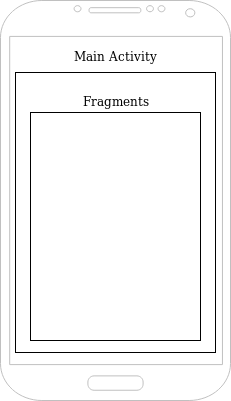

The diagram above was exported from draw.io. Its source (the exported page's mxGraphModel, read from the mxfile embedded in the PNG):
<mxGraphModel dx="1408" dy="693" grid="1" gridSize="10" guides="1" tooltips="1" connect="1" arrows="1" fold="1" page="1" pageScale="1" pageWidth="827" pageHeight="1169" math="0" shadow="0">
  <root>
    <mxCell id="0" />
    <mxCell id="1" parent="0" />
    <mxCell id="A26Vb2AeYpaSSxueMil7-2" value="" style="verticalLabelPosition=bottom;verticalAlign=top;html=1;shadow=0;dashed=0;strokeWidth=1;shape=mxgraph.android.phone2;strokeColor=#c0c0c0;" vertex="1" parent="1">
      <mxGeometry x="330" y="100" width="230" height="400" as="geometry" />
    </mxCell>
    <mxCell id="A26Vb2AeYpaSSxueMil7-28" value="" style="rounded=0;whiteSpace=wrap;html=1;" vertex="1" parent="1">
      <mxGeometry x="345" y="172" width="200" height="280" as="geometry" />
    </mxCell>
    <mxCell id="A26Vb2AeYpaSSxueMil7-29" value="Main Activity" style="text;html=1;strokeColor=none;fillColor=none;align=center;verticalAlign=middle;whiteSpace=wrap;rounded=0;" vertex="1" parent="1">
      <mxGeometry x="402.5" y="152" width="85" height="20" as="geometry" />
    </mxCell>
    <mxCell id="A26Vb2AeYpaSSxueMil7-31" value="" style="rounded=0;whiteSpace=wrap;html=1;" vertex="1" parent="1">
      <mxGeometry x="360" y="212" width="170" height="228" as="geometry" />
    </mxCell>
    <mxCell id="A26Vb2AeYpaSSxueMil7-32" value="Fragments" style="text;html=1;strokeColor=none;fillColor=none;align=center;verticalAlign=middle;whiteSpace=wrap;rounded=0;" vertex="1" parent="1">
      <mxGeometry x="425" y="190" width="40" height="20" as="geometry" />
    </mxCell>
  </root>
</mxGraphModel>